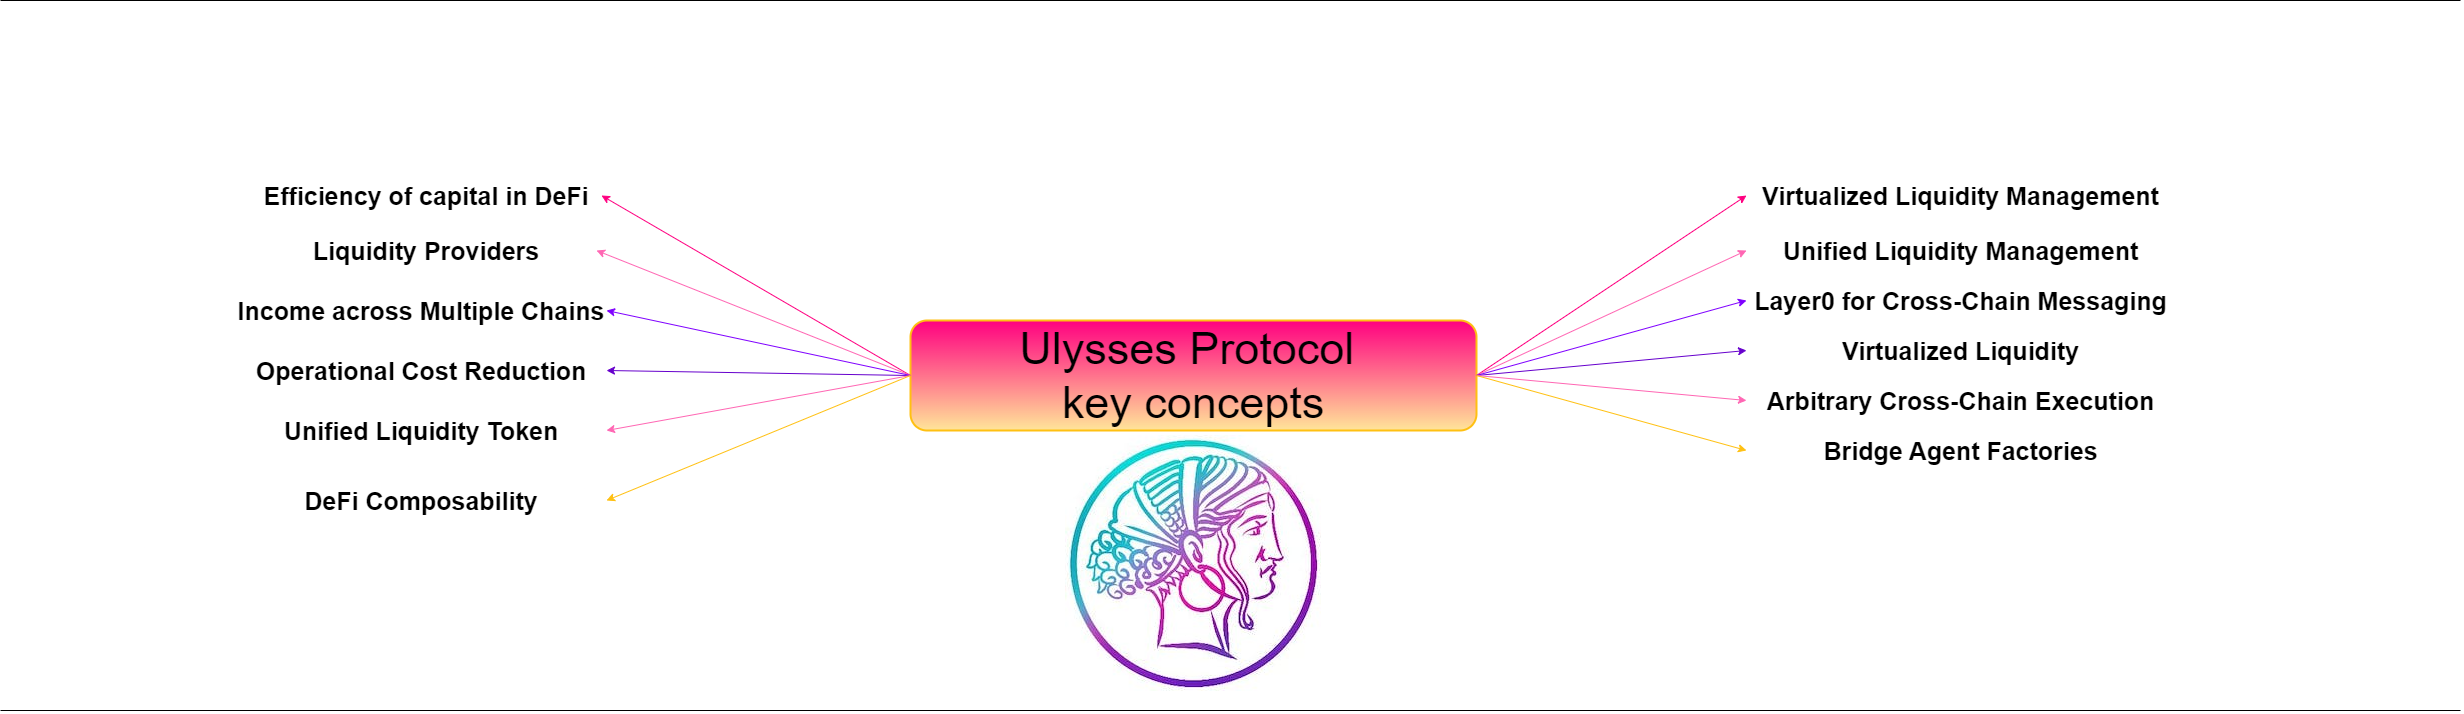

The diagram above was exported from draw.io. Its source (the exported page's mxGraphModel, read from the mxfile embedded in the PNG):
<mxGraphModel dx="3096" dy="1240" grid="1" gridSize="10" guides="1" tooltips="1" connect="1" arrows="1" fold="1" page="1" pageScale="1" pageWidth="827" pageHeight="1169" math="0" shadow="0">
  <root>
    <mxCell id="0" />
    <mxCell id="1" parent="0" />
    <mxCell id="nNT3iWc_eE8hrZQ5aYZv-1" value="&lt;div style=&quot;font-size: 45px;&quot;&gt;&lt;font style=&quot;font-size: 45px;&quot;&gt;Ulysses Protocol&amp;nbsp;&lt;br&gt;&lt;/font&gt;&lt;/div&gt;&lt;font style=&quot;font-size: 45px;&quot;&gt; key concepts&lt;/font&gt;" style="text;html=1;strokeColor=#FFC012;fillColor=#FF0080;align=center;verticalAlign=middle;whiteSpace=wrap;rounded=1;gradientColor=#FFE599;strokeWidth=2;" vertex="1" parent="1">
      <mxGeometry x="94" y="640" width="566" height="110" as="geometry" />
    </mxCell>
    <mxCell id="nNT3iWc_eE8hrZQ5aYZv-7" value="&lt;img alt=&quot;Maia DAO&quot; src=&quot;https://code4rena.com/_next/image?url=https%3A%2F%2Fstorage.googleapis.com%2Fcdn-c4-uploads-v0%2Fuploads%2FwE7RLxfWDRg.0&amp;amp;w=256&amp;amp;q=75&quot;&gt;" style="text;html=1;strokeColor=none;fillColor=none;align=center;verticalAlign=middle;whiteSpace=wrap;rounded=0;fontSize=20;fontFamily=Helvetica;fontColor=#000000;" vertex="1" parent="1">
      <mxGeometry x="261" y="770" width="232" height="230" as="geometry" />
    </mxCell>
    <mxCell id="nNT3iWc_eE8hrZQ5aYZv-12" value="&lt;font style=&quot;font-size: 25px;&quot;&gt;&lt;b&gt;Efficiency of capital in DeFi&lt;/b&gt;&lt;/font&gt;" style="text;html=1;strokeColor=none;fillColor=none;align=center;verticalAlign=middle;whiteSpace=wrap;rounded=0;" vertex="1" parent="1">
      <mxGeometry x="-565" y="495" width="350" height="40" as="geometry" />
    </mxCell>
    <mxCell id="nNT3iWc_eE8hrZQ5aYZv-16" value="&lt;font style=&quot;font-size: 25px;&quot;&gt;&lt;b&gt;Liquidity Providers&lt;/b&gt;&lt;/font&gt;" style="text;html=1;strokeColor=none;fillColor=none;align=center;verticalAlign=middle;whiteSpace=wrap;rounded=0;" vertex="1" parent="1">
      <mxGeometry x="-560" y="550" width="340" height="40" as="geometry" />
    </mxCell>
    <mxCell id="nNT3iWc_eE8hrZQ5aYZv-19" value="" style="endArrow=classic;html=1;rounded=0;entryX=1;entryY=0.5;entryDx=0;entryDy=0;exitX=0;exitY=0.5;exitDx=0;exitDy=0;strokeColor=#FF0080;" edge="1" parent="1" source="nNT3iWc_eE8hrZQ5aYZv-1" target="nNT3iWc_eE8hrZQ5aYZv-12">
      <mxGeometry width="50" height="50" relative="1" as="geometry">
        <mxPoint x="-70" y="660" as="sourcePoint" />
        <mxPoint x="-20" y="610" as="targetPoint" />
      </mxGeometry>
    </mxCell>
    <mxCell id="nNT3iWc_eE8hrZQ5aYZv-20" value="" style="endArrow=classic;html=1;rounded=0;entryX=1;entryY=0.5;entryDx=0;entryDy=0;exitX=0;exitY=0.5;exitDx=0;exitDy=0;strokeColor=#FF66B3;" edge="1" parent="1" source="nNT3iWc_eE8hrZQ5aYZv-1" target="nNT3iWc_eE8hrZQ5aYZv-16">
      <mxGeometry width="50" height="50" relative="1" as="geometry">
        <mxPoint x="74" y="745" as="sourcePoint" />
        <mxPoint x="-240" y="605" as="targetPoint" />
      </mxGeometry>
    </mxCell>
    <mxCell id="nNT3iWc_eE8hrZQ5aYZv-21" value="&lt;font style=&quot;font-size: 25px;&quot;&gt;&lt;b&gt;Income across Multiple Chains&lt;/b&gt;&lt;/font&gt;" style="text;html=1;strokeColor=none;fillColor=none;align=center;verticalAlign=middle;whiteSpace=wrap;rounded=0;" vertex="1" parent="1">
      <mxGeometry x="-580" y="610" width="370" height="40" as="geometry" />
    </mxCell>
    <mxCell id="nNT3iWc_eE8hrZQ5aYZv-23" value="" style="endArrow=classic;html=1;rounded=0;entryX=1;entryY=0.5;entryDx=0;entryDy=0;exitX=0;exitY=0.5;exitDx=0;exitDy=0;strokeColor=#7F00FF;" edge="1" parent="1" source="nNT3iWc_eE8hrZQ5aYZv-1" target="nNT3iWc_eE8hrZQ5aYZv-21">
      <mxGeometry width="50" height="50" relative="1" as="geometry">
        <mxPoint x="59" y="820" as="sourcePoint" />
        <mxPoint x="-260" y="710" as="targetPoint" />
      </mxGeometry>
    </mxCell>
    <mxCell id="nNT3iWc_eE8hrZQ5aYZv-24" value="&lt;font style=&quot;font-size: 25px;&quot;&gt;&lt;b&gt;Operational Cost Reduction&lt;/b&gt;&lt;/font&gt;" style="text;html=1;strokeColor=none;fillColor=none;align=center;verticalAlign=middle;whiteSpace=wrap;rounded=0;" vertex="1" parent="1">
      <mxGeometry x="-580" y="670" width="370" height="40" as="geometry" />
    </mxCell>
    <mxCell id="nNT3iWc_eE8hrZQ5aYZv-25" value="&lt;font style=&quot;font-size: 25px;&quot;&gt;&lt;b&gt;Unified Liquidity Token&lt;/b&gt;&lt;/font&gt;" style="text;html=1;strokeColor=none;fillColor=none;align=center;verticalAlign=middle;whiteSpace=wrap;rounded=0;" vertex="1" parent="1">
      <mxGeometry x="-580" y="730" width="370" height="40" as="geometry" />
    </mxCell>
    <mxCell id="nNT3iWc_eE8hrZQ5aYZv-26" value="" style="endArrow=classic;html=1;rounded=0;entryX=1;entryY=0.5;entryDx=0;entryDy=0;exitX=0;exitY=0.5;exitDx=0;exitDy=0;strokeColor=#6600CC;" edge="1" parent="1" source="nNT3iWc_eE8hrZQ5aYZv-1" target="nNT3iWc_eE8hrZQ5aYZv-24">
      <mxGeometry width="50" height="50" relative="1" as="geometry">
        <mxPoint x="134" y="785" as="sourcePoint" />
        <mxPoint x="-170" y="780" as="targetPoint" />
      </mxGeometry>
    </mxCell>
    <mxCell id="nNT3iWc_eE8hrZQ5aYZv-27" value="" style="endArrow=classic;html=1;rounded=0;entryX=1;entryY=0.5;entryDx=0;entryDy=0;exitX=0;exitY=0.5;exitDx=0;exitDy=0;strokeColor=#FF66B3;" edge="1" parent="1" source="nNT3iWc_eE8hrZQ5aYZv-1" target="nNT3iWc_eE8hrZQ5aYZv-25">
      <mxGeometry width="50" height="50" relative="1" as="geometry">
        <mxPoint x="124" y="729.29" as="sourcePoint" />
        <mxPoint x="-180" y="729.29" as="targetPoint" />
      </mxGeometry>
    </mxCell>
    <mxCell id="nNT3iWc_eE8hrZQ5aYZv-28" value="&lt;font style=&quot;font-size: 25px;&quot;&gt;&lt;b&gt;DeFi Composability&lt;/b&gt;&lt;/font&gt;" style="text;html=1;strokeColor=none;fillColor=none;align=center;verticalAlign=middle;whiteSpace=wrap;rounded=0;" vertex="1" parent="1">
      <mxGeometry x="-580" y="800" width="370" height="40" as="geometry" />
    </mxCell>
    <mxCell id="nNT3iWc_eE8hrZQ5aYZv-29" value="" style="endArrow=classic;html=1;rounded=0;entryX=1;entryY=0.5;entryDx=0;entryDy=0;exitX=0;exitY=0.5;exitDx=0;exitDy=0;strokeColor=#FFC012;" edge="1" parent="1" source="nNT3iWc_eE8hrZQ5aYZv-1" target="nNT3iWc_eE8hrZQ5aYZv-28">
      <mxGeometry width="50" height="50" relative="1" as="geometry">
        <mxPoint x="124" y="730" as="sourcePoint" />
        <mxPoint x="-180" y="785" as="targetPoint" />
      </mxGeometry>
    </mxCell>
    <mxCell id="nNT3iWc_eE8hrZQ5aYZv-30" value="&lt;font style=&quot;font-size: 25px;&quot;&gt;&lt;b&gt;Virtualized Liquidity Management&lt;/b&gt;&lt;/font&gt;" style="text;html=1;strokeColor=none;fillColor=none;align=center;verticalAlign=middle;whiteSpace=wrap;rounded=0;" vertex="1" parent="1">
      <mxGeometry x="930" y="495" width="429" height="40" as="geometry" />
    </mxCell>
    <mxCell id="nNT3iWc_eE8hrZQ5aYZv-31" value="" style="endArrow=classic;html=1;rounded=0;entryX=0;entryY=0.5;entryDx=0;entryDy=0;exitX=1;exitY=0.5;exitDx=0;exitDy=0;strokeColor=#FF0080;" edge="1" parent="1" source="nNT3iWc_eE8hrZQ5aYZv-1" target="nNT3iWc_eE8hrZQ5aYZv-30">
      <mxGeometry width="50" height="50" relative="1" as="geometry">
        <mxPoint x="924" y="685" as="sourcePoint" />
        <mxPoint x="610" y="525" as="targetPoint" />
      </mxGeometry>
    </mxCell>
    <mxCell id="nNT3iWc_eE8hrZQ5aYZv-32" value="&lt;font style=&quot;font-size: 25px;&quot;&gt;&lt;b&gt;Unified Liquidity Management&lt;/b&gt;&lt;/font&gt;" style="text;html=1;strokeColor=none;fillColor=none;align=center;verticalAlign=middle;whiteSpace=wrap;rounded=0;" vertex="1" parent="1">
      <mxGeometry x="930" y="550" width="429" height="40" as="geometry" />
    </mxCell>
    <mxCell id="nNT3iWc_eE8hrZQ5aYZv-33" value="" style="endArrow=classic;html=1;rounded=0;entryX=0;entryY=0.5;entryDx=0;entryDy=0;exitX=1;exitY=0.5;exitDx=0;exitDy=0;strokeColor=#FF66B3;" edge="1" parent="1" source="nNT3iWc_eE8hrZQ5aYZv-1" target="nNT3iWc_eE8hrZQ5aYZv-32">
      <mxGeometry width="50" height="50" relative="1" as="geometry">
        <mxPoint x="974" y="840" as="sourcePoint" />
        <mxPoint x="660" y="735" as="targetPoint" />
      </mxGeometry>
    </mxCell>
    <mxCell id="nNT3iWc_eE8hrZQ5aYZv-34" value="&lt;font style=&quot;font-size: 25px;&quot;&gt;&lt;b&gt;Layer0 for Cross-Chain Messaging&lt;/b&gt;&lt;/font&gt;" style="text;html=1;strokeColor=none;fillColor=none;align=center;verticalAlign=middle;whiteSpace=wrap;rounded=0;" vertex="1" parent="1">
      <mxGeometry x="930" y="600" width="429" height="40" as="geometry" />
    </mxCell>
    <mxCell id="nNT3iWc_eE8hrZQ5aYZv-35" value="" style="endArrow=classic;html=1;rounded=0;entryX=0;entryY=0.5;entryDx=0;entryDy=0;exitX=1;exitY=0.5;exitDx=0;exitDy=0;strokeColor=#7F00FF;" edge="1" parent="1" source="nNT3iWc_eE8hrZQ5aYZv-1" target="nNT3iWc_eE8hrZQ5aYZv-34">
      <mxGeometry width="50" height="50" relative="1" as="geometry">
        <mxPoint x="954" y="800" as="sourcePoint" />
        <mxPoint x="650" y="755" as="targetPoint" />
      </mxGeometry>
    </mxCell>
    <mxCell id="nNT3iWc_eE8hrZQ5aYZv-36" value="&lt;font style=&quot;font-size: 25px;&quot;&gt;&lt;b&gt;Virtualized Liquidity&lt;/b&gt;&lt;/font&gt;" style="text;html=1;strokeColor=none;fillColor=none;align=center;verticalAlign=middle;whiteSpace=wrap;rounded=0;" vertex="1" parent="1">
      <mxGeometry x="930" y="650" width="429" height="40" as="geometry" />
    </mxCell>
    <mxCell id="nNT3iWc_eE8hrZQ5aYZv-37" value="" style="endArrow=classic;html=1;rounded=0;entryX=0;entryY=0.5;entryDx=0;entryDy=0;exitX=1;exitY=0.5;exitDx=0;exitDy=0;strokeColor=#6600CC;" edge="1" parent="1" source="nNT3iWc_eE8hrZQ5aYZv-1" target="nNT3iWc_eE8hrZQ5aYZv-36">
      <mxGeometry width="50" height="50" relative="1" as="geometry">
        <mxPoint x="964" y="812.5" as="sourcePoint" />
        <mxPoint x="660" y="827.5" as="targetPoint" />
      </mxGeometry>
    </mxCell>
    <mxCell id="nNT3iWc_eE8hrZQ5aYZv-38" value="&lt;font style=&quot;font-size: 25px;&quot;&gt;&lt;b&gt;Arbitrary Cross-Chain Execution&lt;/b&gt;&lt;/font&gt;" style="text;html=1;strokeColor=none;fillColor=none;align=center;verticalAlign=middle;whiteSpace=wrap;rounded=0;" vertex="1" parent="1">
      <mxGeometry x="930" y="700" width="429" height="40" as="geometry" />
    </mxCell>
    <mxCell id="nNT3iWc_eE8hrZQ5aYZv-39" value="" style="endArrow=classic;html=1;rounded=0;entryX=0;entryY=0.5;entryDx=0;entryDy=0;exitX=1;exitY=0.5;exitDx=0;exitDy=0;strokeColor=#FF66B3;" edge="1" parent="1" source="nNT3iWc_eE8hrZQ5aYZv-1" target="nNT3iWc_eE8hrZQ5aYZv-38">
      <mxGeometry width="50" height="50" relative="1" as="geometry">
        <mxPoint x="864" y="760" as="sourcePoint" />
        <mxPoint x="560" y="835" as="targetPoint" />
      </mxGeometry>
    </mxCell>
    <mxCell id="nNT3iWc_eE8hrZQ5aYZv-40" value="&lt;font style=&quot;font-size: 25px;&quot;&gt;&lt;b&gt;Bridge Agent Factories&lt;/b&gt;&lt;/font&gt;" style="text;html=1;strokeColor=none;fillColor=none;align=center;verticalAlign=middle;whiteSpace=wrap;rounded=0;" vertex="1" parent="1">
      <mxGeometry x="930" y="750" width="429" height="40" as="geometry" />
    </mxCell>
    <mxCell id="nNT3iWc_eE8hrZQ5aYZv-41" value="" style="endArrow=classic;html=1;rounded=0;entryX=0;entryY=0.5;entryDx=0;entryDy=0;exitX=1;exitY=0.5;exitDx=0;exitDy=0;strokeColor=#FFC012;" edge="1" parent="1" source="nNT3iWc_eE8hrZQ5aYZv-1" target="nNT3iWc_eE8hrZQ5aYZv-40">
      <mxGeometry width="50" height="50" relative="1" as="geometry">
        <mxPoint x="834" y="740" as="sourcePoint" />
        <mxPoint x="530" y="885" as="targetPoint" />
      </mxGeometry>
    </mxCell>
    <mxCell id="nNT3iWc_eE8hrZQ5aYZv-43" value="" style="endArrow=none;html=1;rounded=0;" edge="1" parent="1">
      <mxGeometry relative="1" as="geometry">
        <mxPoint x="-816" y="320" as="sourcePoint" />
        <mxPoint x="1644" y="320" as="targetPoint" />
      </mxGeometry>
    </mxCell>
    <mxCell id="nNT3iWc_eE8hrZQ5aYZv-44" value="" style="resizable=0;html=1;whiteSpace=wrap;align=right;verticalAlign=bottom;" connectable="0" vertex="1" parent="nNT3iWc_eE8hrZQ5aYZv-43">
      <mxGeometry x="1" relative="1" as="geometry" />
    </mxCell>
    <mxCell id="nNT3iWc_eE8hrZQ5aYZv-45" value="" style="endArrow=none;html=1;rounded=0;" edge="1" parent="1">
      <mxGeometry relative="1" as="geometry">
        <mxPoint x="-816" y="1030" as="sourcePoint" />
        <mxPoint x="1644" y="1030" as="targetPoint" />
      </mxGeometry>
    </mxCell>
    <mxCell id="nNT3iWc_eE8hrZQ5aYZv-46" value="" style="resizable=0;html=1;whiteSpace=wrap;align=right;verticalAlign=bottom;" connectable="0" vertex="1" parent="nNT3iWc_eE8hrZQ5aYZv-45">
      <mxGeometry x="1" relative="1" as="geometry" />
    </mxCell>
  </root>
</mxGraphModel>